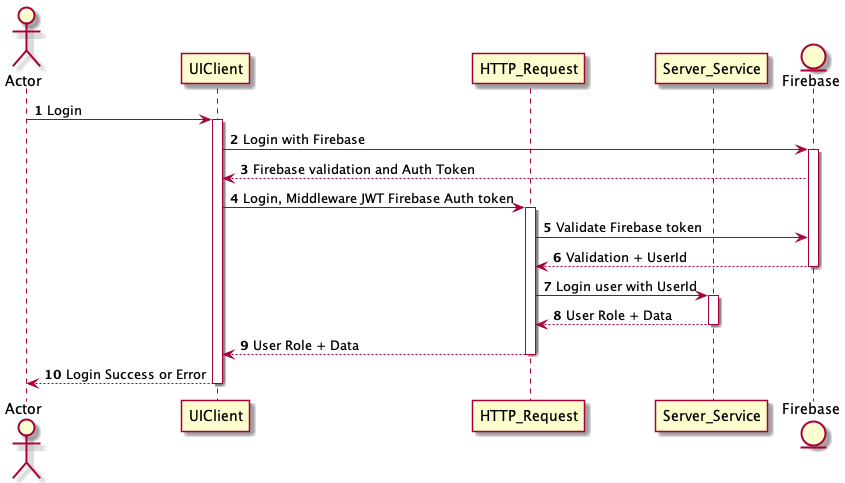

The diagram above was rendered by PlantUML. Its source (embedded in the PNG):
@startuml
'https://plantuml.com/sequence-diagram

autonumber

actor Actor
participant UIClient
participant HTTP_Request
participant Server_Service
entity Firebase

Actor -> UIClient ++: Login

UIClient -> Firebase ++: Login with Firebase
Firebase --> UIClient : Firebase validation and Auth Token

UIClient -> HTTP_Request ++: Login, Middleware JWT Firebase Auth token
HTTP_Request -> Firebase : Validate Firebase token
Firebase --> HTTP_Request --: Validation + UserId

HTTP_Request -> Server_Service ++: Login user with UserId
Server_Service --> HTTP_Request --: User Role + Data

HTTP_Request --> UIClient --: User Role + Data
UIClient --> Actor --: Login Success or Error

@enduml